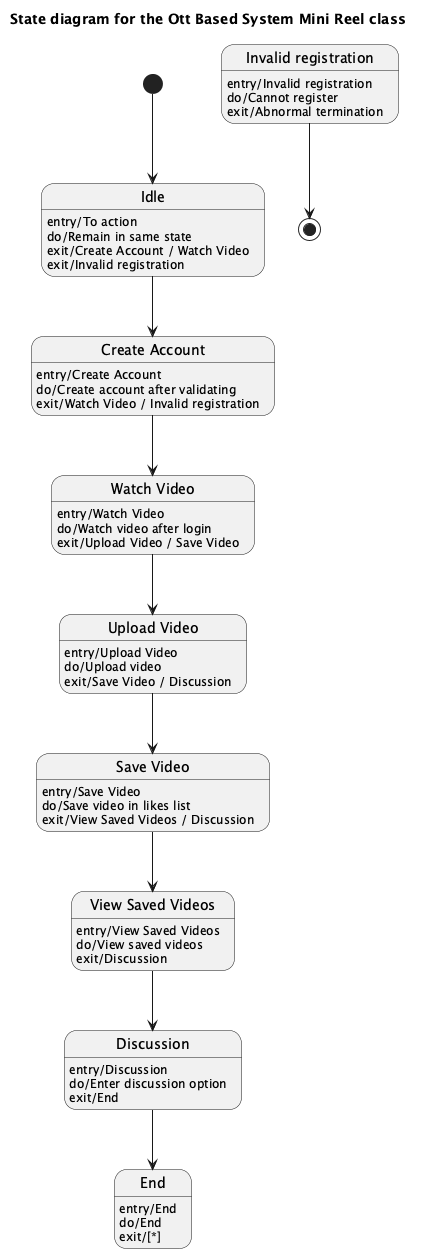

The diagram above was rendered by PlantUML. Its source (embedded in the PNG):
@startuml
title State diagram for the Ott Based System Mini Reel class

[*] --> Idle

state "Idle" as Idle
Idle : entry/To action
Idle : do/Remain in same state
Idle : exit/Create Account / Watch Video
Idle : exit/Invalid registration

state "Create Account" as CreateAccount
CreateAccount : entry/Create Account
CreateAccount : do/Create account after validating
CreateAccount : exit/Watch Video / Invalid registration

state "Invalid registration" as InvalidRegistration
InvalidRegistration : entry/Invalid registration
InvalidRegistration : do/Cannot register
InvalidRegistration : exit/Abnormal termination

state "Watch Video" as WatchVideo
WatchVideo : entry/Watch Video
WatchVideo : do/Watch video after login
WatchVideo : exit/Upload Video / Save Video

state "Upload Video" as UploadVideo
UploadVideo : entry/Upload Video
UploadVideo : do/Upload video
UploadVideo : exit/Save Video / Discussion

state "Save Video" as SaveVideo
SaveVideo : entry/Save Video
SaveVideo : do/Save video in likes list
SaveVideo : exit/View Saved Videos / Discussion

state "View Saved Videos" as ViewSavedVideos
ViewSavedVideos : entry/View Saved Videos
ViewSavedVideos : do/View saved videos
ViewSavedVideos : exit/Discussion

state "Discussion" as Discussion
Discussion : entry/Discussion
Discussion : do/Enter discussion option
Discussion : exit/End

state "End" as End
End : entry/End
End : do/End
End : exit/[*]

Idle --> CreateAccount
CreateAccount --> WatchVideo
WatchVideo --> UploadVideo
UploadVideo --> SaveVideo
SaveVideo --> ViewSavedVideos
ViewSavedVideos --> Discussion
Discussion --> End

InvalidRegistration --> [*]
@enduml